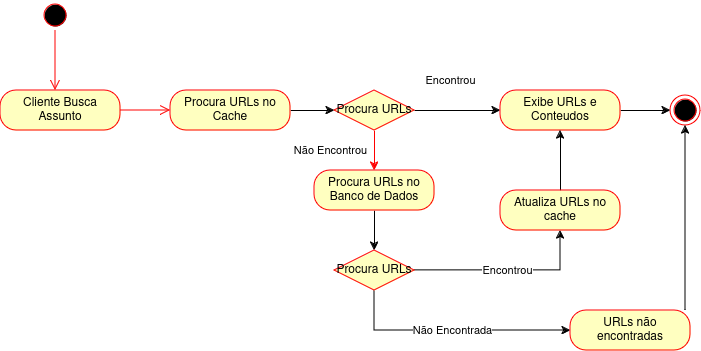

The diagram above was exported from draw.io. Its source (the exported page's mxGraphModel, read from the mxfile embedded in the PNG):
<mxGraphModel dx="1434" dy="790" grid="1" gridSize="10" guides="1" tooltips="1" connect="1" arrows="1" fold="1" page="1" pageScale="1" pageWidth="827" pageHeight="1169" math="0" shadow="0">
  <root>
    <mxCell id="0" />
    <mxCell id="1" parent="0" />
    <mxCell id="xLh661KiluBiA46YxPqq-1" value="" style="ellipse;html=1;shape=startState;fillColor=#000000;strokeColor=#ff0000;" vertex="1" parent="1">
      <mxGeometry x="120" y="120" width="30" height="30" as="geometry" />
    </mxCell>
    <mxCell id="xLh661KiluBiA46YxPqq-2" value="" style="edgeStyle=orthogonalEdgeStyle;html=1;verticalAlign=bottom;endArrow=open;endSize=8;strokeColor=#ff0000;rounded=0;" edge="1" source="xLh661KiluBiA46YxPqq-1" parent="1">
      <mxGeometry relative="1" as="geometry">
        <mxPoint x="135" y="210" as="targetPoint" />
      </mxGeometry>
    </mxCell>
    <mxCell id="xLh661KiluBiA46YxPqq-3" value="" style="ellipse;html=1;shape=endState;fillColor=#000000;strokeColor=#ff0000;" vertex="1" parent="1">
      <mxGeometry x="750" y="215" width="30" height="30" as="geometry" />
    </mxCell>
    <mxCell id="xLh661KiluBiA46YxPqq-4" value="Cliente Busca Assunto" style="rounded=1;whiteSpace=wrap;html=1;arcSize=40;fontColor=#000000;fillColor=#ffffc0;strokeColor=#ff0000;" vertex="1" parent="1">
      <mxGeometry x="80" y="210" width="120" height="40" as="geometry" />
    </mxCell>
    <mxCell id="xLh661KiluBiA46YxPqq-5" value="" style="edgeStyle=orthogonalEdgeStyle;html=1;verticalAlign=bottom;endArrow=open;endSize=8;strokeColor=#ff0000;rounded=0;" edge="1" source="xLh661KiluBiA46YxPqq-4" parent="1">
      <mxGeometry relative="1" as="geometry">
        <mxPoint x="250" y="230" as="targetPoint" />
      </mxGeometry>
    </mxCell>
    <mxCell id="xLh661KiluBiA46YxPqq-12" value="Não Encontrou" style="edgeStyle=orthogonalEdgeStyle;rounded=0;orthogonalLoop=1;jettySize=auto;html=1;strokeColor=#FF0000;entryX=0.5;entryY=0;entryDx=0;entryDy=0;" edge="1" parent="1" source="xLh661KiluBiA46YxPqq-8" target="xLh661KiluBiA46YxPqq-13">
      <mxGeometry y="-44" relative="1" as="geometry">
        <mxPoint x="290" y="310" as="targetPoint" />
        <mxPoint as="offset" />
      </mxGeometry>
    </mxCell>
    <mxCell id="xLh661KiluBiA46YxPqq-19" value="Encontrou" style="edgeStyle=orthogonalEdgeStyle;rounded=0;orthogonalLoop=1;jettySize=auto;html=1;entryX=0;entryY=0.5;entryDx=0;entryDy=0;" edge="1" parent="1" source="xLh661KiluBiA46YxPqq-8" target="xLh661KiluBiA46YxPqq-20">
      <mxGeometry x="-0.1628" y="30" relative="1" as="geometry">
        <mxPoint x="550" y="230" as="targetPoint" />
        <mxPoint as="offset" />
      </mxGeometry>
    </mxCell>
    <mxCell id="xLh661KiluBiA46YxPqq-8" value="Procura URLs" style="rhombus;whiteSpace=wrap;html=1;fontColor=#000000;fillColor=#ffffc0;strokeColor=#ff0000;" vertex="1" parent="1">
      <mxGeometry x="414" y="210" width="80" height="40" as="geometry" />
    </mxCell>
    <mxCell id="xLh661KiluBiA46YxPqq-24" style="edgeStyle=orthogonalEdgeStyle;rounded=0;orthogonalLoop=1;jettySize=auto;html=1;entryX=0.5;entryY=0;entryDx=0;entryDy=0;" edge="1" parent="1" source="xLh661KiluBiA46YxPqq-13" target="xLh661KiluBiA46YxPqq-14">
      <mxGeometry relative="1" as="geometry" />
    </mxCell>
    <mxCell id="xLh661KiluBiA46YxPqq-13" value="Procura URLs no Banco de Dados" style="rounded=1;whiteSpace=wrap;html=1;arcSize=40;fontColor=#000000;fillColor=#ffffc0;strokeColor=#ff0000;" vertex="1" parent="1">
      <mxGeometry x="394" y="290" width="120" height="40" as="geometry" />
    </mxCell>
    <mxCell id="xLh661KiluBiA46YxPqq-25" value="Encontrou" style="edgeStyle=orthogonalEdgeStyle;rounded=0;orthogonalLoop=1;jettySize=auto;html=1;entryX=0.5;entryY=1;entryDx=0;entryDy=0;" edge="1" parent="1" source="xLh661KiluBiA46YxPqq-14" target="xLh661KiluBiA46YxPqq-26">
      <mxGeometry relative="1" as="geometry">
        <mxPoint x="580" y="390" as="targetPoint" />
      </mxGeometry>
    </mxCell>
    <mxCell id="xLh661KiluBiA46YxPqq-28" value="Não Encontrada" style="edgeStyle=orthogonalEdgeStyle;rounded=0;orthogonalLoop=1;jettySize=auto;html=1;entryX=0;entryY=0.5;entryDx=0;entryDy=0;" edge="1" parent="1" source="xLh661KiluBiA46YxPqq-14" target="xLh661KiluBiA46YxPqq-29">
      <mxGeometry relative="1" as="geometry">
        <mxPoint x="454" y="450" as="targetPoint" />
        <Array as="points">
          <mxPoint x="454" y="450" />
        </Array>
      </mxGeometry>
    </mxCell>
    <mxCell id="xLh661KiluBiA46YxPqq-14" value="Procura URLs" style="rhombus;whiteSpace=wrap;html=1;fontColor=#000000;fillColor=#ffffc0;strokeColor=#ff0000;" vertex="1" parent="1">
      <mxGeometry x="414" y="370" width="80" height="40" as="geometry" />
    </mxCell>
    <mxCell id="xLh661KiluBiA46YxPqq-18" style="edgeStyle=orthogonalEdgeStyle;rounded=0;orthogonalLoop=1;jettySize=auto;html=1;entryX=0;entryY=0.5;entryDx=0;entryDy=0;" edge="1" parent="1" source="xLh661KiluBiA46YxPqq-17" target="xLh661KiluBiA46YxPqq-8">
      <mxGeometry relative="1" as="geometry" />
    </mxCell>
    <mxCell id="xLh661KiluBiA46YxPqq-17" value="Procura URLs no Cache" style="rounded=1;whiteSpace=wrap;html=1;arcSize=40;fontColor=#000000;fillColor=#ffffc0;strokeColor=#ff0000;" vertex="1" parent="1">
      <mxGeometry x="250" y="210" width="120" height="40" as="geometry" />
    </mxCell>
    <mxCell id="xLh661KiluBiA46YxPqq-23" style="edgeStyle=orthogonalEdgeStyle;rounded=0;orthogonalLoop=1;jettySize=auto;html=1;entryX=0;entryY=0.5;entryDx=0;entryDy=0;" edge="1" parent="1" source="xLh661KiluBiA46YxPqq-20" target="xLh661KiluBiA46YxPqq-3">
      <mxGeometry relative="1" as="geometry" />
    </mxCell>
    <mxCell id="xLh661KiluBiA46YxPqq-20" value="Exibe URLs e Conteudos" style="rounded=1;whiteSpace=wrap;html=1;arcSize=40;fontColor=#000000;fillColor=#ffffc0;strokeColor=#ff0000;" vertex="1" parent="1">
      <mxGeometry x="580" y="210" width="120" height="40" as="geometry" />
    </mxCell>
    <mxCell id="xLh661KiluBiA46YxPqq-27" style="edgeStyle=orthogonalEdgeStyle;rounded=0;orthogonalLoop=1;jettySize=auto;html=1;entryX=0.5;entryY=1;entryDx=0;entryDy=0;" edge="1" parent="1" source="xLh661KiluBiA46YxPqq-26" target="xLh661KiluBiA46YxPqq-20">
      <mxGeometry relative="1" as="geometry" />
    </mxCell>
    <mxCell id="xLh661KiluBiA46YxPqq-26" value="Atualiza URLs no cache" style="rounded=1;whiteSpace=wrap;html=1;arcSize=40;fontColor=#000000;fillColor=#ffffc0;strokeColor=#ff0000;" vertex="1" parent="1">
      <mxGeometry x="580" y="310" width="120" height="40" as="geometry" />
    </mxCell>
    <mxCell id="xLh661KiluBiA46YxPqq-30" style="edgeStyle=orthogonalEdgeStyle;rounded=0;orthogonalLoop=1;jettySize=auto;html=1;entryX=0.5;entryY=1;entryDx=0;entryDy=0;" edge="1" parent="1" source="xLh661KiluBiA46YxPqq-29" target="xLh661KiluBiA46YxPqq-3">
      <mxGeometry relative="1" as="geometry">
        <Array as="points">
          <mxPoint x="765" y="380" />
          <mxPoint x="765" y="380" />
        </Array>
      </mxGeometry>
    </mxCell>
    <mxCell id="xLh661KiluBiA46YxPqq-29" value="URLs não encontradas" style="rounded=1;whiteSpace=wrap;html=1;arcSize=40;fontColor=#000000;fillColor=#ffffc0;strokeColor=#ff0000;" vertex="1" parent="1">
      <mxGeometry x="650" y="430" width="120" height="40" as="geometry" />
    </mxCell>
  </root>
</mxGraphModel>